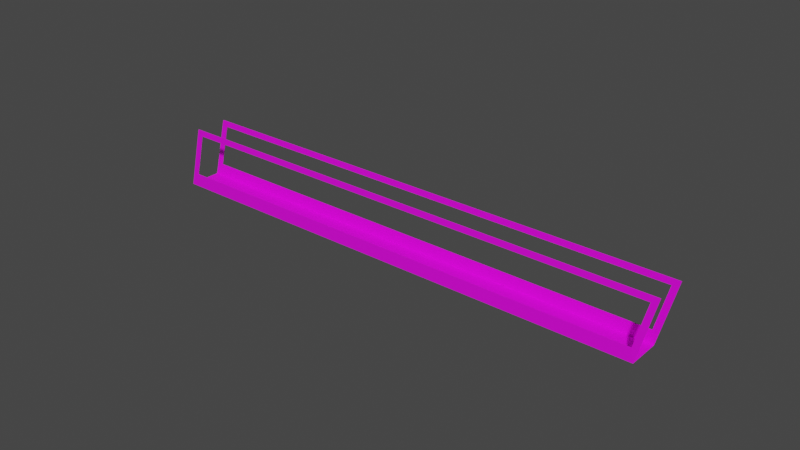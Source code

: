 # Source: BuildingStair.blend  (saved by Blender 3.4.6; exported with 4.5.12 LTS)
import bpy
from mathutils import Matrix  # noqa: F401  (used for matrix-valued properties, if any)

bpy.ops.wm.read_factory_settings(use_empty=True)
scene = bpy.context.scene
scene.name = 'Scene'

# ---- collections
col_collection = bpy.data.collections.new('Collection'); scene.collection.children.link(col_collection)

# ---- images (referenced by path relative to the original .blend; pixels are not part of the script)
import os
ASSET_DIR = os.environ.get("B2B_ASSET_DIR", "")  # directory of the original .blend (textures are referenced by path, not embedded)
HERE = os.path.dirname(os.path.abspath(__file__))  # packed textures are extracted next to this script under _unpacked/

def load_image(name, relpath, width, height, colorspace="sRGB"):
    """Load a texture the original file referenced (path relative to the .blend, or extracted next to this script)."""
    p = next((c for c in (os.path.join(HERE, relpath), os.path.join(ASSET_DIR, relpath)) if relpath and os.path.exists(c)), "")
    if p:
        img = bpy.data.images.load(p, check_existing=True)
        img.name = name
    else:  # same state as the original file: an image datablock whose file is absent (Cycles renders it pink)
        img = bpy.data.images.new(name, width, height)
        img.source = "FILE"
        img.filepath = "//" + (relpath or name)
    img.colorspace_settings.name = colorspace
    return img
img_colorpalete_duel_32x_png = load_image('colorPalete_duel-32x.png', 'Colors/colorPalete_duel-32x.png', 1024, 1024, 'sRGB')

# ---- materials (node trees are filled in below, after node groups)
mat_materialmap = bpy.data.materials.new('MaterialMap')
mat_materialmap.alpha_threshold = 0.0
mat_materialmap.use_transparent_shadow = False
mat_materialmap.roughness = 0.5
mat_materialmap.line_color = (0.0, 0.0, 0.0, 1.0)

# ---- material node trees
mat_materialmap.use_nodes = True; mat_materialmap.node_tree.nodes.clear()
_N = mat_materialmap.node_tree.nodes; _L = mat_materialmap.node_tree.links
n0 = _N.new('ShaderNodeOutputMaterial'); n0.name = 'Material Output'; n0.location = (300, 300)
n1 = _N.new('ShaderNodeBsdfPrincipled'); n1.name = 'Principled BSDF'; n1.location = (10, 300)
n1.distribution = 'GGX'
n1.subsurface_method = 'RANDOM_WALK_SKIN'
n1.inputs[3].default_value = 1.45
n1.inputs[27].default_value = (0.0, 0.0, 0.0, 1.0)
n1.inputs[28].default_value = 1.0
n2 = _N.new('ShaderNodeTexImage'); n2.name = 'Image Texture'; n2.location = (-446, 282)
n2.image = img_colorpalete_duel_32x_png
_L.new(n1.outputs[0], n0.inputs[0])
_L.new(n2.outputs[0], n1.inputs[0])
n0.is_active_output = True

# ---- world
world_world = bpy.data.worlds.new('World'); scene.world = world_world
world_world.use_nodes = True; world_world.node_tree.nodes.clear()
_N = world_world.node_tree.nodes; _L = world_world.node_tree.links
n0 = _N.new('ShaderNodeOutputWorld'); n0.name = 'World Output'; n0.location = (300, 300)
n1 = _N.new('ShaderNodeBackground'); n1.name = 'Background'; n1.location = (10, 300)
n1.inputs[0].default_value = (0.05088, 0.05088, 0.05088, 1.0)
_L.new(n1.outputs[0], n0.inputs[0])
n0.is_active_output = True
world_world.color = (0.05088, 0.05088, 0.05088)
world_world.use_sun_shadow = False
world_world.sun_shadow_jitter_overblur = 0.0

# ---- meshes
me_cube_071 = bpy.data.meshes.new('Cube.071')
me_cube_071.from_pydata([(-6.65, -0.2164, -1.682), (9.537e-07, -0.2164, 1.49e-08), (-6.65, 0.2164, -1.682), (9.537e-07, 0.2164, 1.49e-08), (-6.65, -0.2164, -0.799), (9.537e-07, -0.2164, 0.8832), (-6.65, 0.2164, -0.799), (9.537e-07, 0.2164, 0.8832), (-6.57, -0.2164, -1.484), (-6.57, -0.2164, -0.8613), (-0.08, -0.2164, 0.1579), (-0.08, -0.2164, 0.7805), (-0.08, 0.2164, 0.1579), (-6.57, 0.2164, -1.484), (-0.08, 0.2164, 0.7805), (-6.57, 0.2164, -0.8613)], [], [(8, 10, 1, 0), (11, 9, 4, 5), (10, 11, 5, 1), (9, 8, 0, 4), (12, 13, 2, 3), (15, 14, 7, 6), (13, 15, 6, 2), (14, 12, 3, 7), (0, 1, 3, 2)])
_uv = me_cube_071.uv_layers.new(name='UVMap')
_uv.uv.foreach_set('vector', [0.3802, 0.4565, 0.3802, 0.4546, 0.3802, 0.4546, 0.3802, 0.4565, 0.3802, 0.4546, 0.3802, 0.4565, 0.3802, 0.4565, 0.3802, 0.4546, 0.3802, 0.4546, 0.3802, 0.4546, 0.3802, 0.4546, 0.3802, 0.4546, 0.3802, 0.4565, 0.3802, 0.4565, 0.3802, 0.4565, 0.3802, 0.4565, 0.4114, 0.4546, 0.4114, 0.4565, 0.4114, 0.4565, 0.4114, 0.4546, 0.4114, 0.4565, 0.4114, 0.4546, 0.4114, 0.4546, 0.4114, 0.4565, 0.4114, 0.4565, 0.4114, 0.4565, 0.4114, 0.4565, 0.4114, 0.4565, 0.4114, 0.4546, 0.4114, 0.4546, 0.4114, 0.4546, 0.4114, 0.4546, 0.3802, 0.4565, 0.3802, 0.4546, 0.4114, 0.4546, 0.4114, 0.4565])
me_cube_071.materials.append(mat_materialmap)
me_cube_071.update()

# ---- objects
ob_buildingstair = bpy.data.objects.new('BuildingStair', me_cube_071)

# ---- transforms, parenting, visibility, modifiers, constraints
ob_buildingstair.location = (0.0, 0.0, 0.0)
ob_buildingstair.rotation_euler = (0.0, 0.2484, 0.0)
_m = ob_buildingstair.modifiers.new('Solidify', 'SOLIDIFY')

# ---- collection membership
col_collection.objects.link(ob_buildingstair)

# ---- scene / render settings (as saved in the file)
scene.frame_start = 1; scene.frame_end = 30; scene.frame_set(1)
scene.render.engine = 'BLENDER_EEVEE_NEXT'
scene.cycles.sampling_pattern = 'TABULATED_SOBOL'
scene.cycles.use_light_tree = False
scene.view_settings.view_transform = 'Filmic'
bpy.context.view_layer.update()

# ---- added for rendering (the .blend has no active camera and no usable light): camera, sun
cam_auto = bpy.data.cameras.new('AutoCamera')
cam_auto.lens = 50.0
cam_auto.sensor_width = 36.0
cam_auto.clip_end = 1000.0
ob_auto_camera = bpy.data.objects.new('AutoCamera', cam_auto)
scene.collection.objects.link(ob_auto_camera)
ob_auto_camera.location = (4.27362, -9.11378, 6.50241)
ob_auto_camera.rotation_euler = (1.09748, -7.21219e-08, 0.694738)
scene.camera = ob_auto_camera
light_auto_sun = bpy.data.lights.new('AutoSun', 'SUN')
light_auto_sun.energy = 3.0
light_auto_sun.angle = 0.0523599
ob_auto_sun = bpy.data.objects.new('AutoSun', light_auto_sun)
scene.collection.objects.link(ob_auto_sun)
ob_auto_sun.rotation_euler = (0.872665, 0.174533, 0.523599)
bpy.context.view_layer.update()
